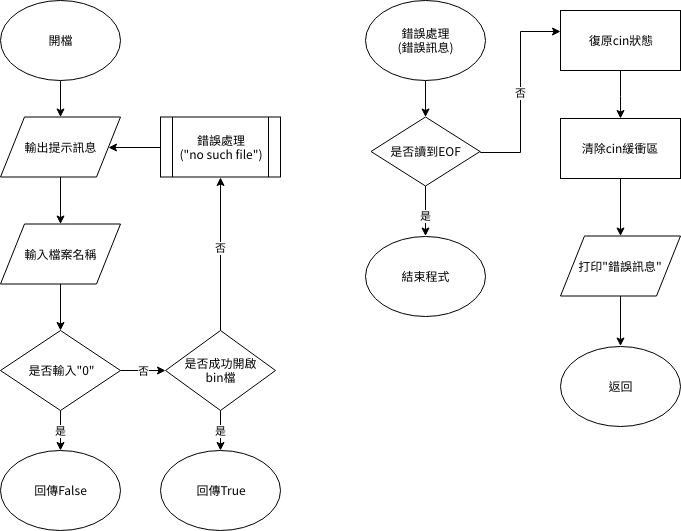

The diagram above was exported from draw.io. Its source (the exported page's mxGraphModel, read from the mxfile embedded in the PNG):
<mxGraphModel dx="951" dy="517" grid="1" gridSize="10" guides="1" tooltips="1" connect="1" arrows="1" fold="1" page="1" pageScale="1" pageWidth="827" pageHeight="1169" math="0" shadow="0">
  <root>
    <mxCell id="0" />
    <mxCell id="1" parent="0" />
    <mxCell id="2" value="" style="edgeStyle=orthogonalEdgeStyle;rounded=0;html=1;jettySize=auto;orthogonalLoop=1;" parent="1" source="3" target="6" edge="1">
      <mxGeometry relative="1" as="geometry" />
    </mxCell>
    <mxCell id="3" value="開檔&lt;br&gt;" style="ellipse;whiteSpace=wrap;html=1;" parent="1" vertex="1">
      <mxGeometry x="40" y="40" width="120" height="80" as="geometry" />
    </mxCell>
    <mxCell id="4" value="回傳True&lt;br&gt;" style="ellipse;whiteSpace=wrap;html=1;" parent="1" vertex="1">
      <mxGeometry x="199.99999999999977" y="490" width="120" height="80" as="geometry" />
    </mxCell>
    <mxCell id="5" value="" style="edgeStyle=orthogonalEdgeStyle;rounded=0;html=1;jettySize=auto;orthogonalLoop=1;" parent="1" source="6" target="8" edge="1">
      <mxGeometry relative="1" as="geometry" />
    </mxCell>
    <mxCell id="6" value="輸出提示訊息" style="shape=parallelogram;perimeter=parallelogramPerimeter;whiteSpace=wrap;html=1;flipV=0;" parent="1" vertex="1">
      <mxGeometry x="40" y="156.5" width="120" height="60" as="geometry" />
    </mxCell>
    <mxCell id="7fb62acc65763c3-20" value="" style="edgeStyle=orthogonalEdgeStyle;rounded=0;html=1;jettySize=auto;orthogonalLoop=1;entryX=0.5;entryY=0;" parent="1" source="8" target="16" edge="1">
      <mxGeometry relative="1" as="geometry">
        <mxPoint x="100" y="335" as="targetPoint" />
      </mxGeometry>
    </mxCell>
    <mxCell id="8" value="輸入檔案名稱" style="shape=parallelogram;perimeter=parallelogramPerimeter;whiteSpace=wrap;html=1;flipV=0;" parent="1" vertex="1">
      <mxGeometry x="40" y="263.5" width="120" height="60" as="geometry" />
    </mxCell>
    <mxCell id="9" style="edgeStyle=orthogonalEdgeStyle;rounded=0;html=1;exitX=0;exitY=0.5;entryX=1;entryY=0.5;jettySize=auto;orthogonalLoop=1;" parent="1" source="10" target="6" edge="1">
      <mxGeometry relative="1" as="geometry" />
    </mxCell>
    <mxCell id="10" value="&lt;span&gt;錯誤處理&lt;br&gt;(&lt;/span&gt;&lt;span&gt;&quot;no such file&quot;)&lt;/span&gt;" style="shape=process;whiteSpace=wrap;html=1;backgroundOutline=1;" parent="1" vertex="1">
      <mxGeometry x="200" y="156.50000000000006" width="120" height="60" as="geometry" />
    </mxCell>
    <mxCell id="Y7yI0hqTiZlzOkt60Pzp-22" value="否" style="edgeStyle=orthogonalEdgeStyle;rounded=0;orthogonalLoop=1;jettySize=auto;html=1;entryX=0.5;entryY=1;entryDx=0;entryDy=0;" parent="1" source="13" target="10" edge="1">
      <mxGeometry x="0.0787" relative="1" as="geometry">
        <mxPoint as="offset" />
        <mxPoint x="260" y="290" as="targetPoint" />
      </mxGeometry>
    </mxCell>
    <mxCell id="Y7yI0hqTiZlzOkt60Pzp-30" value="是" style="edgeStyle=orthogonalEdgeStyle;rounded=0;orthogonalLoop=1;jettySize=auto;html=1;entryX=0.5;entryY=0;entryDx=0;entryDy=0;" parent="1" source="13" target="4" edge="1">
      <mxGeometry relative="1" as="geometry">
        <mxPoint x="430" y="470" as="targetPoint" />
        <mxPoint as="offset" />
      </mxGeometry>
    </mxCell>
    <mxCell id="13" value="是否成功開啟&lt;br&gt;bin檔&lt;br&gt;" style="rhombus;whiteSpace=wrap;html=1;" parent="1" vertex="1">
      <mxGeometry x="205" y="369.99999999999994" width="110" height="80" as="geometry" />
    </mxCell>
    <mxCell id="14" value="是" style="edgeStyle=orthogonalEdgeStyle;rounded=0;html=1;jettySize=auto;orthogonalLoop=1;" parent="1" source="16" target="17" edge="1">
      <mxGeometry relative="1" as="geometry">
        <mxPoint as="offset" />
      </mxGeometry>
    </mxCell>
    <mxCell id="15" value="否" style="edgeStyle=orthogonalEdgeStyle;rounded=0;html=1;jettySize=auto;orthogonalLoop=1;entryX=0;entryY=0.5;exitX=1;exitY=0.5;entryDx=0;entryDy=0;" parent="1" source="16" target="13" edge="1">
      <mxGeometry relative="1" as="geometry">
        <mxPoint x="200" y="404" as="targetPoint" />
      </mxGeometry>
    </mxCell>
    <mxCell id="16" value="是否輸入&quot;0&quot;" style="rhombus;whiteSpace=wrap;html=1;flipV=0;" parent="1" vertex="1">
      <mxGeometry x="40" y="370" width="120" height="80" as="geometry" />
    </mxCell>
    <mxCell id="17" value="回傳False" style="ellipse;whiteSpace=wrap;html=1;flipV=0;" parent="1" vertex="1">
      <mxGeometry x="40" y="490" width="120" height="80" as="geometry" />
    </mxCell>
    <mxCell id="un_Lhzet3Ur3Pyxj4ofb-19" value="" style="edgeStyle=orthogonalEdgeStyle;rounded=0;html=1;jettySize=auto;orthogonalLoop=1;" parent="1" source="un_Lhzet3Ur3Pyxj4ofb-20" target="un_Lhzet3Ur3Pyxj4ofb-23" edge="1">
      <mxGeometry relative="1" as="geometry" />
    </mxCell>
    <mxCell id="un_Lhzet3Ur3Pyxj4ofb-20" value="&lt;span&gt;錯誤處理&lt;br&gt;(&lt;/span&gt;&lt;span&gt;錯誤訊息)&lt;/span&gt;" style="ellipse;whiteSpace=wrap;html=1;flipV=0;" parent="1" vertex="1">
      <mxGeometry x="405" y="40" width="120" height="80" as="geometry" />
    </mxCell>
    <mxCell id="un_Lhzet3Ur3Pyxj4ofb-21" value="是" style="edgeStyle=orthogonalEdgeStyle;rounded=0;html=1;jettySize=auto;orthogonalLoop=1;" parent="1" source="un_Lhzet3Ur3Pyxj4ofb-23" target="un_Lhzet3Ur3Pyxj4ofb-24" edge="1">
      <mxGeometry x="0.1875" relative="1" as="geometry">
        <mxPoint as="offset" />
      </mxGeometry>
    </mxCell>
    <mxCell id="un_Lhzet3Ur3Pyxj4ofb-22" value="否" style="edgeStyle=orthogonalEdgeStyle;rounded=0;html=1;jettySize=auto;orthogonalLoop=1;exitX=1;exitY=0.5;exitDx=0;exitDy=0;" parent="1" source="un_Lhzet3Ur3Pyxj4ofb-23" target="un_Lhzet3Ur3Pyxj4ofb-26" edge="1">
      <mxGeometry relative="1" as="geometry">
        <Array as="points">
          <mxPoint x="520" y="192" />
          <mxPoint x="560" y="192" />
          <mxPoint x="560" y="71" />
        </Array>
        <mxPoint x="550" y="225.5" as="sourcePoint" />
      </mxGeometry>
    </mxCell>
    <mxCell id="un_Lhzet3Ur3Pyxj4ofb-23" value="是否讀到EOF" style="rhombus;whiteSpace=wrap;html=1;flipV=0;" parent="1" vertex="1">
      <mxGeometry x="410.5" y="156.5" width="109" height="69" as="geometry" />
    </mxCell>
    <mxCell id="un_Lhzet3Ur3Pyxj4ofb-24" value="結束程式" style="ellipse;whiteSpace=wrap;html=1;" parent="1" vertex="1">
      <mxGeometry x="405" y="275.5" width="120" height="80" as="geometry" />
    </mxCell>
    <mxCell id="un_Lhzet3Ur3Pyxj4ofb-25" value="" style="edgeStyle=orthogonalEdgeStyle;rounded=0;html=1;jettySize=auto;orthogonalLoop=1;exitX=0.5;exitY=1;entryX=0.5;entryY=0;" parent="1" source="un_Lhzet3Ur3Pyxj4ofb-26" target="un_Lhzet3Ur3Pyxj4ofb-28" edge="1">
      <mxGeometry relative="1" as="geometry">
        <mxPoint x="930" y="145.5" as="targetPoint" />
        <Array as="points">
          <mxPoint x="660" y="135.5" />
          <mxPoint x="660" y="135.5" />
        </Array>
      </mxGeometry>
    </mxCell>
    <mxCell id="un_Lhzet3Ur3Pyxj4ofb-26" value="復原cin狀態" style="rounded=0;whiteSpace=wrap;html=1;flipV=0;" parent="1" vertex="1">
      <mxGeometry x="600" y="50" width="120" height="60" as="geometry" />
    </mxCell>
    <mxCell id="un_Lhzet3Ur3Pyxj4ofb-27" value="" style="edgeStyle=orthogonalEdgeStyle;rounded=0;html=1;jettySize=auto;orthogonalLoop=1;" parent="1" source="un_Lhzet3Ur3Pyxj4ofb-28" target="un_Lhzet3Ur3Pyxj4ofb-31" edge="1">
      <mxGeometry relative="1" as="geometry" />
    </mxCell>
    <mxCell id="un_Lhzet3Ur3Pyxj4ofb-28" value="清除cin緩衝區" style="rounded=0;whiteSpace=wrap;html=1;flipV=0;" parent="1" vertex="1">
      <mxGeometry x="599.9999999999998" y="158" width="120" height="60" as="geometry" />
    </mxCell>
    <mxCell id="un_Lhzet3Ur3Pyxj4ofb-29" value="返回" style="ellipse;whiteSpace=wrap;html=1;flipV=0;" parent="1" vertex="1">
      <mxGeometry x="599.9999999999998" y="385.5" width="120" height="80" as="geometry" />
    </mxCell>
    <mxCell id="un_Lhzet3Ur3Pyxj4ofb-30" value="" style="edgeStyle=orthogonalEdgeStyle;rounded=0;html=1;jettySize=auto;orthogonalLoop=1;" parent="1" source="un_Lhzet3Ur3Pyxj4ofb-31" target="un_Lhzet3Ur3Pyxj4ofb-29" edge="1">
      <mxGeometry relative="1" as="geometry" />
    </mxCell>
    <mxCell id="un_Lhzet3Ur3Pyxj4ofb-31" value="打印&quot;錯誤訊息&quot;" style="shape=parallelogram;perimeter=parallelogramPerimeter;whiteSpace=wrap;html=1;flipV=0;" parent="1" vertex="1">
      <mxGeometry x="599.9999999999998" y="275.5" width="120" height="60" as="geometry" />
    </mxCell>
  </root>
</mxGraphModel>